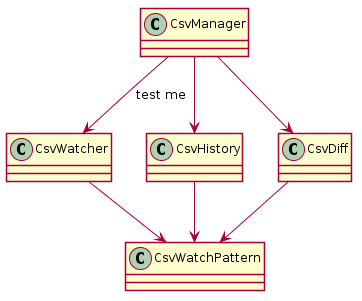

The diagram above was rendered by PlantUML. Its source (embedded in the PNG):
@startuml
    skinparam backgroundColor transparent
    skinparam shadowing false

    class CsvManager [[http://www.bmw.com]]

    class CsvWatcher
    class CsvHistory
    class CsvDiff

    class CsvWatchPattern

    CsvManager --> CsvWatcher: [[http://www.test.de]] test me
    CsvManager --> CsvHistory
    CsvManager --> CsvDiff

    CsvWatcher --> CsvWatchPattern
    CsvHistory --> CsvWatchPattern
    CsvDiff --> CsvWatchPattern

@enduml